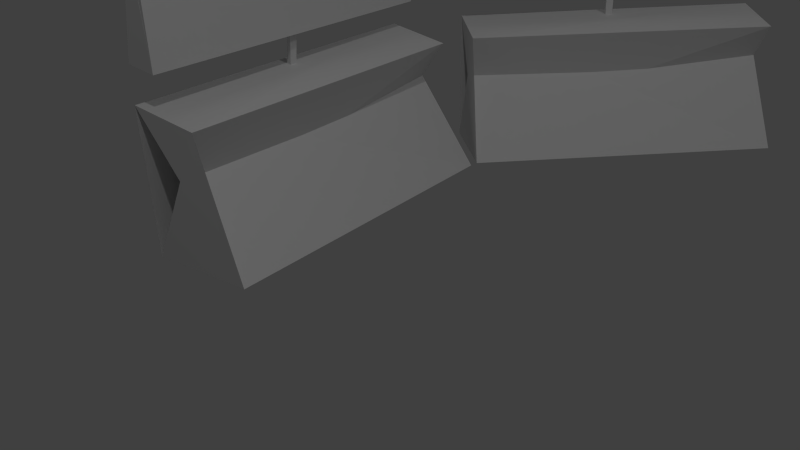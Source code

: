 # Source: computerpanel.blend  (saved by Blender 2.72.0; exported with 4.5.12 LTS)
import bpy
from mathutils import Matrix  # noqa: F401  (used for matrix-valued properties, if any)

bpy.ops.wm.read_factory_settings(use_empty=True)
scene = bpy.context.scene
scene.name = 'Scene'

# ---- collections
col_collection_1 = bpy.data.collections.new('Collection 1'); scene.collection.children.link(col_collection_1)

# ---- materials (node trees are filled in below, after node groups)
mat_material_001 = bpy.data.materials.new('Material.001')
mat_material_001.alpha_threshold = 0.0
mat_material_001.use_transparent_shadow = False
mat_material_001.roughness = 0.5
mat_material_001.line_color = (0.0, 0.0, 0.0, 1.0)
mat_material_002 = bpy.data.materials.new('Material.002')
mat_material_002.alpha_threshold = 0.0
mat_material_002.use_transparent_shadow = False
mat_material_002.roughness = 0.5
mat_material_002.line_color = (0.0, 0.0, 0.0, 1.0)

# ---- material node trees

# ---- world
world_world = bpy.data.worlds.new('World'); scene.world = world_world
world_world.color = (0.05088, 0.05088, 0.05088)
world_world.use_sun_shadow = False
world_world.sun_shadow_jitter_overblur = 0.0
world_world.cycles.sampling_method = 'MANUAL'
world_world.cycles.sample_map_resolution = 256

# ---- cameras
cam_camera = bpy.data.cameras.new('Camera')
cam_camera.clip_end = 100.0
cam_camera.lens = 35.0
cam_camera.sensor_width = 32.0
cam_camera.sensor_height = 18.0
cam_camera.ortho_scale = 7.314
cam_camera.dof.focus_distance = 0.0
cam_camera.dof.aperture_fstop = 128.0

# ---- lights
light_lamp = bpy.data.lights.new('Lamp', 'POINT')
light_lamp.transmission_factor = 0.0
light_lamp.cutoff_distance = 30.0
light_lamp.energy = 100.0
light_lamp.shadow_buffer_clip_start = 1.001
light_lamp.shadow_soft_size = 0.1
light_lamp.shadow_maximum_resolution = 0.006
light_lamp.use_absolute_resolution = True
light_lamp.cycles.use_multiple_importance_sampling = False
light_lamp_001 = bpy.data.lights.new('Lamp.001', 'POINT')
light_lamp_001.transmission_factor = 0.0
light_lamp_001.cutoff_distance = 30.0
light_lamp_001.energy = 100.0
light_lamp_001.shadow_buffer_clip_start = 1.001
light_lamp_001.shadow_soft_size = 0.1
light_lamp_001.shadow_maximum_resolution = 0.006
light_lamp_001.use_absolute_resolution = True
light_lamp_001.cycles.use_multiple_importance_sampling = False

# ---- meshes
me_cube = bpy.data.meshes.new('Cube')
me_cube.from_pydata([(-0.8237, -1.005, 0.01074), (-0.4522, -0.9974, 0.7849), (-0.4522, 0.9984, 0.7849), (-0.9945, 0.9984, 0.01074), (-0.7566, -1.002, 1.726), (-0.754, 0.9933, 1.726), (-0.7047, 0.995, 1.015), (-0.687, -1.001, 1.02), (-0.8685, -1.001, 1.044), (-0.8502, 0.9948, 1.044), (-0.7339, 0.9964, 1.717), (-0.7162, -0.9991, 1.722), (-0.7285, 0.005698, 1.119), (-0.7806, 0.02022, 0.6922), (-0.7559, 0.003461, 1.124), (-0.7304, -0.04483, 1.121), (-0.7824, -0.02103, 0.6911), (-0.7611, -0.02801, 1.127), (-0.8194, -0.01949, 0.7108), (-0.8112, 0.0147, 0.7081), (-0.2186, 1.0, 0.01708), (-0.8472, 1.0, 0.8525), (-0.8798, -0.9956, 0.8337), (-0.1862, -1.003, 0.03617)], [], [(0, 3, 2, 1), (8, 4, 5, 9), (9, 5, 6, 10), (10, 6, 7, 11), (11, 7, 4, 8), (4, 7, 6, 5), (11, 8, 9, 10), (14, 19, 18, 17), (15, 17, 18, 16), (16, 18, 19, 13), (14, 12, 13, 19), (16, 13, 12, 15), (22, 23, 20, 21), (1, 2, 21, 22), (10, 11, 4, 5), (2, 3, 20, 21), (0, 1, 22, 23), (21, 3, 0, 22)])
me_cube.materials.append(mat_material_001)
me_cube.use_remesh_preserve_volume = False
me_cube.use_remesh_preserve_attributes = False
me_cube.use_mirror_vertex_groups = False
me_cube.update()
me_cube_002 = bpy.data.meshes.new('Cube.002')
me_cube_002.from_pydata([(-0.8237, -1.005, 0.01074), (-0.4522, -0.9974, 0.7849), (-0.4522, 0.9984, 0.7849), (-0.9945, 0.9984, 0.01074), (-0.7566, -1.002, 1.726), (-0.754, 0.9933, 1.726), (-0.7047, 0.995, 1.015), (-0.687, -1.001, 1.02), (-0.8685, -1.001, 1.044), (-0.8502, 0.9948, 1.044), (-0.7339, 0.9964, 1.717), (-0.7162, -0.9991, 1.722), (-0.7285, 0.005698, 1.119), (-0.7806, 0.02022, 0.6922), (-0.7559, 0.003461, 1.124), (-0.7304, -0.04483, 1.121), (-0.7824, -0.02103, 0.6911), (-0.7611, -0.02801, 1.127), (-0.8194, -0.01949, 0.7108), (-0.8112, 0.0147, 0.7081), (-0.2186, 1.0, 0.01708), (-0.8472, 1.0, 0.8525), (-0.8798, -0.9956, 0.8337), (-0.1862, -1.003, 0.03617)], [], [(0, 3, 2, 1), (8, 4, 5, 9), (9, 5, 6, 10), (10, 6, 7, 11), (11, 7, 4, 8), (4, 7, 6, 5), (11, 8, 9, 10), (14, 19, 18, 17), (15, 17, 18, 16), (16, 18, 19, 13), (14, 12, 13, 19), (16, 13, 12, 15), (22, 23, 20, 21), (1, 2, 21, 22), (10, 11, 4, 5), (2, 3, 20, 21), (0, 1, 22, 23), (21, 3, 0, 22)])
me_cube_002.materials.append(mat_material_002)
me_cube_002.use_remesh_preserve_volume = False
me_cube_002.use_remesh_preserve_attributes = False
me_cube_002.use_mirror_vertex_groups = False
me_cube_002.update()

# ---- objects
ob_cube = bpy.data.objects.new('Cube', me_cube)
ob_lamp = bpy.data.objects.new('Lamp', light_lamp)
ob_camera = bpy.data.objects.new('Camera', cam_camera)
ob_lamp_001 = bpy.data.objects.new('Lamp.001', light_lamp_001)
ob_cube_002 = bpy.data.objects.new('Cube.002', me_cube_002)

# ---- transforms, parenting, visibility, modifiers, constraints
ob_cube.location = (0.0, 0.0, 0.0)
ob_cube.lock_rotations_4d = False
ob_cube.empty_display_type = 'ARROWS'
ob_cube.lineart.crease_threshold = 0.0
ob_lamp.location = (4.076, 1.005, 5.904)
ob_lamp.rotation_euler = (0.6503, 0.05522, 1.866)
ob_lamp.lock_rotations_4d = False
ob_lamp.empty_display_type = 'ARROWS'
ob_lamp.color = (0.0, 0.0, 0.0, 0.0)
ob_lamp.lineart.crease_threshold = 0.0
ob_camera.location = (4.986, -2.066, 2.21)
ob_camera.rotation_euler = (1.109, 0.01082, 1.458)
ob_camera.lock_rotations_4d = False
ob_camera.empty_display_type = 'ARROWS'
ob_camera.color = (0.0, 0.0, 0.0, 0.0)
ob_camera.display_type = 'WIRE'
ob_camera.lineart.crease_threshold = 0.0
ob_lamp_001.location = (4.076, -1.834, 5.904)
ob_lamp_001.rotation_euler = (0.6503, 0.05522, 1.866)
ob_lamp_001.lock_rotations_4d = False
ob_lamp_001.empty_display_type = 'ARROWS'
ob_lamp_001.color = (0.0, 0.0, 0.0, 0.0)
ob_lamp_001.lineart.crease_threshold = 0.0
ob_cube_002.location = (0.6638, -1.589, 0.0)
ob_cube_002.rotation_euler = (0.0, 0.0, 0.7854)
ob_cube_002.lock_rotations_4d = False
ob_cube_002.empty_display_type = 'ARROWS'
ob_cube_002.lineart.crease_threshold = 0.0

# ---- collection membership
col_collection_1.objects.link(ob_cube)
col_collection_1.objects.link(ob_lamp)
col_collection_1.objects.link(ob_camera)
col_collection_1.objects.link(ob_lamp_001)
col_collection_1.objects.link(ob_cube_002)

# ---- scene / render settings (as saved in the file)
scene.camera = ob_camera
scene.frame_start = 1; scene.frame_end = 250; scene.frame_set(1)
scene.render.engine = 'BLENDER_EEVEE_NEXT'
scene.render.resolution_percentage = 50
scene.render.dither_intensity = 0.0
scene.cycles.use_denoising = False
scene.cycles.samples = 10
scene.cycles.sampling_pattern = 'TABULATED_SOBOL'
scene.cycles.light_sampling_threshold = 0.0
scene.cycles.use_adaptive_sampling = False
scene.cycles.use_light_tree = False
scene.cycles.blur_glossy = 0.0
scene.cycles.pixel_filter_type = 'GAUSSIAN'
scene.cycles.sample_clamp_indirect = 0.0
scene.view_settings.view_transform = 'Standard'
bpy.context.view_layer.update()
